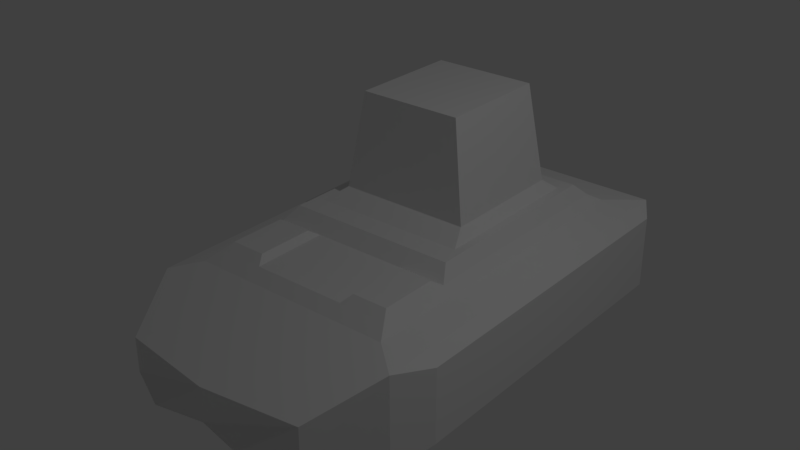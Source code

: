 # Source: TankBody.blend  (saved by Blender 2.78.0; exported with 4.5.12 LTS)
import bpy
from mathutils import Matrix  # noqa: F401  (used for matrix-valued properties, if any)

bpy.ops.wm.read_factory_settings(use_empty=True)
scene = bpy.context.scene
scene.name = 'Scene'

# ---- collections
col_collection_1 = bpy.data.collections.new('Collection 1'); scene.collection.children.link(col_collection_1)
col_collection_4 = bpy.data.collections.new('Collection 4'); scene.collection.children.link(col_collection_4)

# ---- world
world_world = bpy.data.worlds.new('World'); scene.world = world_world
world_world.color = (0.05088, 0.05088, 0.05088)
world_world.use_sun_shadow = False
world_world.sun_shadow_jitter_overblur = 0.0
world_world.cycles.sampling_method = 'MANUAL'

# ---- lights
light_lamp = bpy.data.lights.new('Lamp', 'POINT')
light_lamp.transmission_factor = 0.0
light_lamp.cutoff_distance = 30.0
light_lamp.energy = 100.0
light_lamp.shadow_buffer_clip_start = 1.001
light_lamp.shadow_soft_size = 0.1
light_lamp.shadow_maximum_resolution = 0.006
light_lamp.use_absolute_resolution = True

# ---- meshes
me_cube_002 = bpy.data.meshes.new('Cube.002')
me_cube_002.from_pydata([(-0.3608, 0.8218, 1.548), (0.3392, 0.8218, 1.548), (0.21, 2.127, 3.886), (-0.2956, 2.201, 1.815), (-0.2956, 1.093, 1.815), (0.2739, 1.093, 1.815), (0.2739, 2.201, 1.815), (-0.2317, 2.127, 3.886), (-0.2317, 1.166, 3.886), (0.21, 1.166, 3.886), (0.3392, 2.326, 1.548), (-0.3608, 2.326, 1.548), (0.3985, -0.9383, 0.4328), (-0.424, -0.7105, -1.048), (-0.424, -0.9383, 0.4328), (-0.5683, -0.3752, -1.0), (-0.5683, -0.376, 1.0), (0.265, 3.256, 0.5), (0.5428, 3.035, 1.0), (-0.6239, -0.01602, 0.8), (-0.6239, -0.01602, -0.8), (-0.6239, 2.864, 0.8), (-0.6239, 2.864, -0.8), (0.5983, 2.864, 0.8), (0.5983, 2.864, -0.8), (0.5983, -0.01602, 0.8), (0.5983, -0.01602, -0.8), (-0.3918, 0.007218, 1.482), (-0.3812, 2.429, 1.62), (0.3662, 0.007218, 1.482), (0.3557, 2.429, 1.62), (-0.2906, 3.256, 0.5), (-0.2906, 3.256, -0.5), (0.265, 3.256, -0.5), (0.5428, -0.376, 1.0), (-0.454, -0.1942, 1.169), (-0.454, 2.665, 1.169), (0.4284, -0.1942, 1.169), (0.4284, 2.665, 1.169), (-0.3812, 1.235, 1.62), (-0.01277, -0.07741, 1.347), (0.3557, 1.235, 1.62), (-0.01277, 2.429, 1.62), (-0.01277, 1.235, 1.62), (-0.2415, 0.007218, 1.482), (0.3662, 0.4943, 1.482), (-0.3918, 0.4943, 1.482), (0.2159, 0.007218, 1.482), (0.1898, 1.235, 1.62), (-0.2153, 1.235, 1.62), (-0.01277, 0.5789, 1.347), (-0.2415, 0.4943, 1.482), (0.2159, 0.4943, 1.482), (-0.2153, -0.07741, 1.347), (-0.4179, -0.07741, 1.347), (0.3557, 0.6977, 1.62), (0.3924, -0.07741, 1.347), (-0.3812, 0.6977, 1.62), (0.1898, -0.07741, 1.347), (-0.2153, 0.6977, 1.62), (0.1898, 0.6977, 1.62), (-0.4179, 1.235, 1.347), (-0.4179, 2.548, 1.347), (-0.01277, 2.548, 1.347), (0.3924, 2.548, 1.347), (-0.4179, 0.5789, 1.347), (0.3924, 1.235, 1.347), (0.3924, 0.5789, 1.347), (-0.2153, 0.5789, 1.347), (-0.01277, 0.6977, 1.62), (0.1898, 0.5789, 1.347), (-0.01277, -0.7105, -1.048), (0.3985, -0.9383, -0.3074), (-0.01277, -1.048, 0.4328), (-0.424, -0.9383, -0.3074), (-0.01277, -1.048, -0.3074), (-0.424, -0.8583, -0.6776), (0.3985, -0.8583, -0.6776), (-0.2184, -1.127, -0.3074), (0.1929, -1.127, -0.3074), (-0.01277, -0.8583, -0.6776), (0.1929, -0.8583, -0.6776), (-0.2184, -0.8583, -0.6776), (-0.5683, 3.035, 1.0), (0.5428, -0.3752, -1.0), (0.1929, -0.7105, -1.048), (0.3985, -0.7105, -1.048), (0.5428, -0.376, -1.0), (-0.5683, -0.376, -1.0), (-0.5683, 3.035, -1.0), (0.5428, 3.035, -1.0), (-0.2184, -0.7105, -1.048)], [], [(4, 3, 11, 0), (5, 4, 0, 1), (6, 5, 1, 10), (3, 6, 10, 11), (4, 3, 6, 5), (8, 7, 3, 4), (9, 8, 4, 5), (2, 9, 5, 6), (6, 3, 7, 2), (75, 73, 14, 74, 78), (12, 72, 77, 86, 84, 34), (14, 73, 12, 34, 16), (13, 76, 74, 14, 16, 15), (34, 84, 87), (33, 17, 18, 90), (17, 31, 83, 18), (32, 33, 90, 89), (31, 32, 89, 83), (32, 31, 17, 33), (52, 47, 29, 45), (24, 23, 25, 26), (20, 19, 21, 22), (15, 16, 88), (35, 36, 83, 16), (37, 35, 16, 34), (38, 37, 34, 18), (36, 38, 18, 83), (54, 65, 61, 62, 36, 35), (56, 58, 40, 53, 54, 35, 37), (64, 66, 67, 56, 37, 38), (62, 63, 64, 38, 36), (42, 43, 48, 41, 30), (28, 39, 49, 43, 42), (68, 53, 40, 50), (49, 59, 69, 43), (39, 57, 59, 49), (46, 27, 44, 51), (48, 60, 55, 41), (43, 69, 60, 48), (50, 40, 58, 70), (44, 27, 54, 53), (45, 29, 56, 67), (27, 46, 65, 54), (29, 47, 58, 56), (46, 51, 68, 65), (51, 44, 53, 68), (52, 45, 67, 70), (47, 52, 70, 58), (39, 28, 62, 61), (42, 30, 64, 63), (57, 39, 61, 65), (30, 41, 66, 64), (28, 42, 63, 62), (41, 55, 67, 66), (69, 59, 68, 50), (59, 57, 65, 68), (55, 60, 70, 67), (60, 69, 50, 70), (82, 78, 74, 76), (81, 79, 75, 80), (72, 12, 73, 75, 79), (85, 81, 80, 71), (86, 77, 81, 85), (77, 72, 79, 81), (91, 82, 76, 13), (71, 80, 82, 91), (80, 75, 78, 82), (19, 20, 88, 16), (21, 19, 16, 83), (22, 21, 83, 89), (20, 22, 89, 88), (23, 24, 90, 18), (25, 23, 18, 34), (26, 25, 34, 87), (24, 26, 87, 90), (86, 85, 71, 91, 13, 15, 84), (88, 89, 90, 87), (84, 15, 88, 87), (7, 8, 9, 2)])
me_cube_002.polygons.foreach_set('use_smooth', [1, 1, 1, 1, 1, 0, 0, 0, 0, 0, 0, 0, 0, 0, 0, 0, 0, 0, 0, 0, 0, 0, 0, 0, 0, 0, 0, 0, 0, 0, 0, 0, 0, 0, 0, 0, 0, 0, 0, 0, 0, 0, 0, 0, 0, 0, 0, 0, 0, 0, 0, 0, 0, 0, 0, 0, 0, 0, 0, 0, 0, 0, 0, 0, 0, 0, 0, 0, 0, 0, 0, 0, 0, 0, 0, 0, 0, 0, 0])
_k = set([(0, 1), (0, 4), (0, 11), (1, 5), (1, 10), (2, 6), (3, 4), (3, 6), (3, 7), (3, 11), (4, 5), (4, 8), (5, 6), (5, 9), (6, 10), (10, 11)])
me_cube_002.attributes.new('sharp_edge', 'BOOLEAN', 'EDGE').data.foreach_set('value', [ (min(e.vertices), max(e.vertices)) in _k for e in me_cube_002.edges])
me_cube_002.use_remesh_preserve_volume = False
me_cube_002.use_remesh_preserve_attributes = False
me_cube_002.use_mirror_vertex_groups = False
me_cube_002.update()
me_cube_002.normals_split_custom_set([tuple(v) for v in zip(*[iter([-0.9713, 8.512e-08, 0.2379, -0.9713, 8.512e-08, 0.2379, -0.9713, 8.512e-08, 0.2379, -0.9713, 8.512e-08, 0.2379, 0.0, -0.7011, 0.713, 0.0, -0.7011, 0.713, 0.0, -0.7011, 0.713, 0.0, -0.7011, 0.713, 0.9713, 9.792e-08, 0.2379, 0.9713, 9.792e-08, 0.2379, 0.9713, 9.792e-08, 0.2379, 0.9713, 9.792e-08, 0.2379, 0.0, 0.9052, 0.4251, 0.0, 0.9052, 0.4251, 0.0, 0.9052, 0.4251, 0.0, 0.9052, 0.4251, 0.0, -3.228e-07, -1.0, 0.0, -3.228e-07, -1.0, 0.0, -3.228e-07, -1.0, 0.0, -3.228e-07, -1.0, -0.9995, 2.15e-08, 0.03085, -0.9995, 2.15e-08, 0.03085, -0.9995, 2.15e-08, 0.03085, -0.9995, 2.15e-08, 0.03085, 0.0, -0.9994, 0.03525, 0.0, -0.9994, 0.03525, 0.0, -0.9994, 0.03525, 0.0, -0.9994, 0.03525, 0.9995, 1.789e-08, 0.03085, 0.9995, 1.789e-08, 0.03085, 0.9995, 1.789e-08, 0.03085, 0.9995, 1.789e-08, 0.03085, 0.0, 0.9994, 0.03525, 0.0, 0.9994, 0.03525, 0.0, 0.9994, 0.03525, 0.0, 0.9994, 0.03525, -0.2557, -0.9628, 0.08723, -0.2557, -0.9628, 0.08723, -0.2557, -0.9628, 0.08723, -0.2557, -0.9628, 0.08723, -0.2557, -0.9628, 0.08723, 0.964, -0.2652, -0.01741, 0.964, -0.2652, -0.01741, 0.964, -0.2652, -0.01741, 0.964, -0.2652, -0.01741, 0.964, -0.2652, -0.01741, 0.964, -0.2652, -0.01741, -3.705e-08, -0.6817, 0.7316, -3.705e-08, -0.6817, 0.7316, -3.705e-08, -0.6817, 0.7316, -3.705e-08, -0.6817, 0.7316, -3.705e-08, -0.6817, 0.7316, -0.964, -0.2652, -0.01741, -0.964, -0.2652, -0.01741, -0.964, -0.2652, -0.01741, -0.964, -0.2652, -0.01741, -0.964, -0.2652, -0.01741, -0.964, -0.2652, -0.01741, -1.0, 0.0, 5.96e-08, -1.0, 0.0, 5.96e-08, -1.0, 0.0, 5.96e-08, 0.6221, 0.7829, 0.0, 0.6221, 0.7829, 0.0, 0.6221, 0.7829, 0.0, 0.6221, 0.7829, 0.0, 3.272e-08, 0.9148, 0.4039, 3.272e-08, 0.9148, 0.4039, 3.272e-08, 0.9148, 0.4039, 3.272e-08, 0.9148, 0.4039, 2.29e-07, 0.9148, -0.4039, 2.29e-07, 0.9148, -0.4039, 2.29e-07, 0.9148, -0.4039, 2.29e-07, 0.9148, -0.4039, -0.6221, 0.7829, -1.12e-07, -0.6221, 0.7829, -1.12e-07, -0.6221, 0.7829, -1.12e-07, -0.6221, 0.7829, -1.12e-07, 0.0, 1.0, 0.0, 0.0, 1.0, 0.0, 0.0, 1.0, 0.0, 0.0, 1.0, 0.0, 0.0, 0.0, 1.0, 0.0, 0.0, 1.0, 0.0, 0.0, 1.0, 0.0, 0.0, 1.0, 1.0, 2.587e-08, -3.725e-08, 1.0, 2.587e-08, -3.725e-08, 1.0, 2.587e-08, -3.725e-08, 1.0, 2.587e-08, -3.725e-08, -1.0, 0.0, 0.0, -1.0, 0.0, 0.0, -1.0, 0.0, 0.0, -1.0, 0.0, 0.0, 1.0, 0.0, 0.0, 1.0, 0.0, 0.0, 1.0, 0.0, 0.0, -0.8284, 0.0, 0.5602, -0.8284, 0.0, 0.5602, -0.8284, 0.0, 0.5602, -0.8284, 0.0, 0.5602, 2.297e-13, -0.6811, 0.7322, 2.297e-13, -0.6811, 0.7322, 2.297e-13, -0.6811, 0.7322, 2.297e-13, -0.6811, 0.7322, 0.8284, -6.679e-08, 0.5602, 0.8284, -6.679e-08, 0.5602, 0.8284, -6.679e-08, 0.5602, 0.8284, -6.679e-08, 0.5602, -3.67e-07, 0.4152, 0.9097, -3.67e-07, 0.4152, 0.9097, -3.67e-07, 0.4152, 0.9097, -3.67e-07, 0.4152, 0.9097, -0.98, 0.0, 0.1989, -0.98, 0.0, 0.1989, -0.98, 0.0, 0.1989, -0.98, 0.0, 0.1989, -0.98, 0.0, 0.1989, -0.98, 0.0, 0.1989, 2.68e-08, -0.8355, 0.5495, 2.68e-08, -0.8355, 0.5495, 2.68e-08, -0.8355, 0.5495, 2.68e-08, -0.8355, 0.5495, 2.68e-08, -0.8355, 0.5495, 2.68e-08, -0.8355, 0.5495, 2.68e-08, -0.8355, 0.5495, 0.98, -8.453e-09, 0.1989, 0.98, -8.453e-09, 0.1989, 0.98, -8.453e-09, 0.1989, 0.98, -8.453e-09, 0.1989, 0.98, -8.453e-09, 0.1989, 0.98, -8.453e-09, 0.1989, -8.284e-08, 0.8355, 0.5495, -8.284e-08, 0.8355, 0.5495, -8.284e-08, 0.8355, 0.5495, -8.284e-08, 0.8355, 0.5495, -8.284e-08, 0.8355, 0.5495, 0.0, 0.0, 1.0, 0.0, 0.0, 1.0, 0.0, 0.0, 1.0, 0.0, 0.0, 1.0, 0.0, 0.0, 1.0, 0.0, 0.0, 1.0, 0.0, 0.0, 1.0, 0.0, 0.0, 1.0, 0.0, 0.0, 1.0, 0.0, 0.0, 1.0, 0.0, -1.816e-07, 1.0, 0.0, -1.816e-07, 1.0, 0.0, -1.816e-07, 1.0, 0.0, -1.816e-07, 1.0, 0.0, 0.0, 1.0, 0.0, 0.0, 1.0, 0.0, 0.0, 1.0, 0.0, 0.0, 1.0, 0.0, 0.0, 1.0, 0.0, 0.0, 1.0, 0.0, 0.0, 1.0, 0.0, 0.0, 1.0, 0.0, 0.0, 1.0, 0.0, 0.0, 1.0, 0.0, 0.0, 1.0, 0.0, 0.0, 1.0, -6.684e-07, 0.0, 1.0, -6.684e-07, 0.0, 1.0, -6.684e-07, 0.0, 1.0, -6.684e-07, 0.0, 1.0, 0.0, 0.0, 1.0, 0.0, 0.0, 1.0, 0.0, 0.0, 1.0, 0.0, 0.0, 1.0, -8.966e-07, -1.816e-07, 1.0, -8.966e-07, -1.816e-07, 1.0, -8.966e-07, -1.816e-07, 1.0, -8.966e-07, -1.816e-07, 1.0, 0.0, -0.8471, 0.5314, 0.0, -0.8471, 0.5314, 0.0, -0.8471, 0.5314, 0.0, -0.8471, 0.5314, 0.9818, -2.635e-08, 0.1901, 0.9818, -2.635e-08, 0.1901, 0.9818, -2.635e-08, 0.1901, 0.9818, -2.635e-08, 0.1901, -0.9818, -1.77e-08, 0.1901, -0.9818, -1.77e-08, 0.1901, -0.9818, -1.77e-08, 0.1901, -0.9818, -1.77e-08, 0.1901, 7.954e-07, -0.8471, 0.5314, 7.954e-07, -0.8471, 0.5314, 7.954e-07, -0.8471, 0.5314, 7.954e-07, -0.8471, 0.5314, 0.0, 0.8471, 0.5314, 0.0, 0.8471, 0.5314, 0.0, 0.8471, 0.5314, 0.0, 0.8471, 0.5314, 0.9818, -2.888e-08, 0.1901, 0.9818, -2.888e-08, 0.1901, 0.9818, -2.888e-08, 0.1901, 0.9818, -2.888e-08, 0.1901, -5.999e-08, 0.8471, 0.5314, -5.999e-08, 0.8471, 0.5314, -5.999e-08, 0.8471, 0.5314, -5.999e-08, 0.8471, 0.5314, -0.9818, -2.023e-08, 0.1901, -0.9818, -2.023e-08, 0.1901, -0.9818, -2.023e-08, 0.1901, -0.9818, -2.023e-08, 0.1901, -0.9911, -4.315e-08, 0.1331, -0.9911, -4.315e-08, 0.1331, -0.9911, -4.315e-08, 0.1331, -0.9911, -4.315e-08, 0.1331, -5.174e-07, 0.917, 0.399, -5.174e-07, 0.917, 0.399, -5.174e-07, 0.917, 0.399, -5.174e-07, 0.917, 0.399, -0.9911, 0.0, 0.1331, -0.9911, 0.0, 0.1331, -0.9911, 0.0, 0.1331, -0.9911, 0.0, 0.1331, 0.9911, 0.0, 0.1331, 0.9911, 0.0, 0.1331, 0.9911, 0.0, 0.1331, 0.9911, 0.0, 0.1331, 5.174e-07, 0.917, 0.399, 5.174e-07, 0.917, 0.399, 5.174e-07, 0.917, 0.399, 5.174e-07, 0.917, 0.399, 0.9911, 0.0, 0.1331, 0.9911, 0.0, 0.1331, 0.9911, 0.0, 0.1331, 0.9911, 0.0, 0.1331, 0.0, -0.917, 0.399, 0.0, -0.917, 0.399, 0.0, -0.917, 0.399, 0.0, -0.917, 0.399, 0.0, -0.917, 0.399, 0.0, -0.917, 0.399, 0.0, -0.917, 0.399, 0.0, -0.917, 0.399, 4.381e-07, -0.917, 0.399, 4.381e-07, -0.917, 0.399, 4.381e-07, -0.917, 0.399, 4.381e-07, -0.917, 0.399, -2.47e-07, -0.917, 0.399, -2.47e-07, -0.917, 0.399, -2.47e-07, -0.917, 0.399, -2.47e-07, -0.917, 0.399, -0.3835, -0.8355, -0.3935, -0.3835, -0.8355, -0.3935, -0.3835, -0.8355, -0.3935, -0.3835, -0.8355, -0.3935, -0.1623, -0.8392, -0.5191, -0.1623, -0.8392, -0.5191, -0.1623, -0.8392, -0.5191, -0.1623, -0.8392, -0.5191, 0.2557, -0.9628, 0.08723, 0.2557, -0.9628, 0.08723, 0.2557, -0.9628, 0.08723, 0.2557, -0.9628, 0.08723, 0.2557, -0.9628, 0.08723, 0.0, -0.9287, -0.3709, 0.0, -0.9287, -0.3709, 0.0, -0.9287, -0.3709, 0.0, -0.9287, -0.3709, 0.0, -0.9287, -0.3709, 0.0, -0.9287, -0.3709, 0.0, -0.9287, -0.3709, 0.0, -0.9287, -0.3709, 0.3835, -0.8355, -0.3935, 0.3835, -0.8355, -0.3935, 0.3835, -0.8355, -0.3935, 0.3835, -0.8355, -0.3935, 3.636e-07, -0.9287, -0.3709, 3.636e-07, -0.9287, -0.3709, 3.636e-07, -0.9287, -0.3709, 3.636e-07, -0.9287, -0.3709, 0.0, -0.9287, -0.3709, 0.0, -0.9287, -0.3709, 0.0, -0.9287, -0.3709, 0.0, -0.9287, -0.3709, 0.1623, -0.8392, -0.5191, 0.1623, -0.8392, -0.5191, 0.1623, -0.8392, -0.5191, 0.1623, -0.8392, -0.5191, -0.9883, -0.1525, -2.841e-09, -0.9883, -0.1525, -2.841e-09, -0.9883, -0.1525, -2.841e-09, -0.9883, -0.1525, -2.841e-09, -0.9635, 0.0, 0.2676, -0.9635, 0.0, 0.2676, -0.9635, 0.0, 0.2676, -0.9635, 0.0, 0.2676, -0.9512, 0.3086, 0.0, -0.9512, 0.3086, 0.0, -0.9512, 0.3086, 0.0, -0.9512, 0.3086, 0.0, -0.9635, -1.354e-08, -0.2676, -0.9635, -1.354e-08, -0.2676, -0.9635, -1.354e-08, -0.2676, -0.9635, -1.354e-08, -0.2676, 0.9512, 0.3086, 0.0, 0.9512, 0.3086, 0.0, 0.9512, 0.3086, 0.0, 0.9512, 0.3086, 0.0, 0.9635, 8.421e-09, 0.2676, 0.9635, 8.421e-09, 0.2676, 0.9635, 8.421e-09, 0.2676, 0.9635, 8.421e-09, 0.2676, 0.9883, -0.1525, -7.405e-08, 0.9883, -0.1525, -7.405e-08, 0.9883, -0.1525, -7.405e-08, 0.9883, -0.1525, -7.405e-08, 0.9635, -2.703e-08, -0.2676, 0.9635, -2.703e-08, -0.2676, 0.9635, -2.703e-08, -0.2676, 0.9635, -2.703e-08, -0.2676, 4.551e-07, 0.1409, -0.99, 4.551e-07, 0.1409, -0.99, 4.551e-07, 0.1409, -0.99, 4.551e-07, 0.1409, -0.99, 4.551e-07, 0.1409, -0.99, 4.551e-07, 0.1409, -0.99, 4.551e-07, 0.1409, -0.99, 4.403e-07, 6.989e-08, -1.0, 4.403e-07, 6.989e-08, -1.0, 4.403e-07, 6.989e-08, -1.0, 4.403e-07, 6.989e-08, -1.0, -4.003e-07, 0.0, 1.0, -4.003e-07, 0.0, 1.0, -4.003e-07, 0.0, 1.0, -4.003e-07, 0.0, 1.0, 0.0, 2.479e-07, 1.0, 0.0, 2.479e-07, 1.0, 0.0, 2.479e-07, 1.0, 0.0, 2.479e-07, 1.0])] * 3)])

# ---- objects
ob_lamp = bpy.data.objects.new('Lamp', light_lamp)
ob_tankbody = bpy.data.objects.new('TankBody', me_cube_002)

# ---- transforms, parenting, visibility, modifiers, constraints
ob_lamp.location = (4.076, 1.005, 5.904)
ob_lamp.rotation_euler = (0.6503, 0.05522, 1.866)
ob_lamp.lock_rotations_4d = False
ob_lamp.empty_display_type = 'ARROWS'
ob_lamp.color = (0.0, 0.0, 0.0, 0.0)
ob_lamp.lineart.crease_threshold = 0.0
ob_tankbody.location = (0.0, 0.0, 0.5)
ob_tankbody.scale = (2.0, 1.0, 0.4)
ob_tankbody.lineart.crease_threshold = 0.0

# ---- collection membership
col_collection_1.objects.link(ob_lamp)
col_collection_4.objects.link(ob_tankbody)

# ---- scene / render settings (as saved in the file)
scene.frame_start = 1; scene.frame_end = 250; scene.frame_set(1)
scene.render.engine = 'BLENDER_EEVEE_NEXT'
scene.render.resolution_percentage = 50
scene.render.dither_intensity = 0.0
scene.cycles.use_denoising = False
scene.cycles.samples = 128
scene.cycles.sampling_pattern = 'TABULATED_SOBOL'
scene.cycles.light_sampling_threshold = 0.0
scene.cycles.use_adaptive_sampling = False
scene.cycles.use_light_tree = False
scene.cycles.blur_glossy = 0.0
scene.cycles.sample_clamp_indirect = 0.0
scene.view_settings.view_transform = 'Standard'
bpy.context.view_layer.update()

# ---- added for rendering (the .blend has no active camera): camera
cam_auto = bpy.data.cameras.new('AutoCamera')
cam_auto.lens = 50.0
cam_auto.sensor_width = 36.0
cam_auto.clip_end = 1000.0
ob_auto_camera = bpy.data.objects.new('AutoCamera', cam_auto)
scene.collection.objects.link(ob_auto_camera)
ob_auto_camera.location = (4.96381, -4.92276, 5.0591)
ob_auto_camera.rotation_euler = (1.09748, -7.21219e-08, 0.694738)
scene.camera = ob_auto_camera
bpy.context.view_layer.update()
